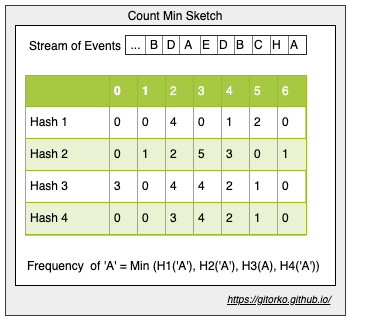

The diagram above was exported from draw.io. Its source (the exported page's mxGraphModel, read from the mxfile embedded in the PNG):
<mxGraphModel dx="922" dy="710" grid="1" gridSize="10" guides="1" tooltips="1" connect="1" arrows="1" fold="1" page="1" pageScale="1" pageWidth="500" pageHeight="1200" math="0" shadow="0">
  <root>
    <mxCell id="0" />
    <mxCell id="1" parent="0" />
    <mxCell id="-dS8DpMXHzoNrLKOhBZn-7" value="" style="rounded=0;whiteSpace=wrap;html=1;fillColor=#eeeeee;strokeColor=#36393d;" parent="1" vertex="1">
      <mxGeometry x="60" y="30" width="340" height="310" as="geometry" />
    </mxCell>
    <mxCell id="-dS8DpMXHzoNrLKOhBZn-6" value="" style="rounded=0;whiteSpace=wrap;html=1;" parent="1" vertex="1">
      <mxGeometry x="70" y="50" width="320" height="260" as="geometry" />
    </mxCell>
    <mxCell id="-dS8DpMXHzoNrLKOhBZn-2" value="&lt;table border=&quot;1&quot; width=&quot;100%&quot; cellpadding=&quot;4&quot; style=&quot;width: 100% ; height: 100% ; border-collapse: collapse&quot;&gt;&lt;tbody&gt;&lt;tr style=&quot;background-color: #a7c942 ; color: #ffffff ; border: 1px solid #98bf21&quot;&gt;&lt;th align=&quot;left&quot;&gt;&lt;br&gt;&lt;/th&gt;&lt;th align=&quot;left&quot;&gt;0&lt;/th&gt;&lt;th align=&quot;left&quot;&gt;1&lt;/th&gt;&lt;td&gt;2&lt;/td&gt;&lt;td&gt;3&lt;/td&gt;&lt;td&gt;4&lt;/td&gt;&lt;td&gt;5&lt;/td&gt;&lt;td&gt;6&lt;/td&gt;&lt;/tr&gt;&lt;tr style=&quot;border: 1px solid #98bf21&quot;&gt;&lt;td&gt;Hash 1&lt;/td&gt;&lt;td&gt;0&lt;/td&gt;&lt;td&gt;0&lt;/td&gt;&lt;td&gt;4&lt;/td&gt;&lt;td&gt;0&lt;/td&gt;&lt;td&gt;1&lt;/td&gt;&lt;td&gt;2&lt;/td&gt;&lt;td&gt;0&lt;/td&gt;&lt;/tr&gt;&lt;tr style=&quot;background-color: #eaf2d3 ; border: 1px solid #98bf21&quot;&gt;&lt;td&gt;Hash 2&lt;/td&gt;&lt;td&gt;0&lt;/td&gt;&lt;td&gt;1&lt;/td&gt;&lt;td&gt;2&lt;/td&gt;&lt;td&gt;5&lt;/td&gt;&lt;td&gt;3&lt;/td&gt;&lt;td&gt;0&lt;/td&gt;&lt;td&gt;1&lt;/td&gt;&lt;/tr&gt;&lt;tr style=&quot;border: 1px solid #98bf21&quot;&gt;&lt;td&gt;Hash 3&lt;/td&gt;&lt;td&gt;3&lt;/td&gt;&lt;td&gt;0&lt;/td&gt;&lt;td&gt;4&lt;/td&gt;&lt;td&gt;4&lt;/td&gt;&lt;td&gt;2&lt;/td&gt;&lt;td&gt;1&lt;/td&gt;&lt;td&gt;0&lt;/td&gt;&lt;/tr&gt;&lt;tr style=&quot;background-color: #eaf2d3 ; border: 1px solid #98bf21&quot;&gt;&lt;td&gt;Hash 4&lt;/td&gt;&lt;td&gt;0&lt;/td&gt;&lt;td&gt;0&lt;/td&gt;&lt;td&gt;3&lt;/td&gt;&lt;td&gt;4&lt;/td&gt;&lt;td&gt;2&lt;/td&gt;&lt;td&gt;1&lt;/td&gt;&lt;td&gt;0&lt;/td&gt;&lt;/tr&gt;&lt;/tbody&gt;&lt;/table&gt;" style="text;html=1;strokeColor=#c0c0c0;fillColor=#ffffff;overflow=fill;rounded=0;" parent="1" vertex="1">
      <mxGeometry x="80" y="100" width="280" height="160" as="geometry" />
    </mxCell>
    <mxCell id="-dS8DpMXHzoNrLKOhBZn-3" value="&lt;table border=&quot;1&quot; width=&quot;100%&quot; style=&quot;width: 100% ; height: 100% ; border-collapse: collapse&quot;&gt;&lt;tbody&gt;&lt;tr&gt;&lt;td align=&quot;center&quot;&gt;...&lt;/td&gt;&lt;td align=&quot;center&quot;&gt;B&lt;/td&gt;&lt;td align=&quot;center&quot;&gt;D&lt;/td&gt;&lt;td&gt;&amp;nbsp;A&lt;/td&gt;&lt;td&gt;E&lt;/td&gt;&lt;td&gt;D&lt;/td&gt;&lt;td&gt;B&lt;/td&gt;&lt;td&gt;C&lt;/td&gt;&lt;td&gt;H&lt;/td&gt;&lt;td&gt;A&lt;/td&gt;&lt;/tr&gt;&lt;/tbody&gt;&lt;/table&gt;" style="text;html=1;strokeColor=none;fillColor=none;overflow=fill;" parent="1" vertex="1">
      <mxGeometry x="180" y="60" width="180" height="20" as="geometry" />
    </mxCell>
    <mxCell id="-dS8DpMXHzoNrLKOhBZn-4" value="Frequency&amp;nbsp; of 'A' = Min (H1('A'), H2('A'), H3(A), H4('A'))" style="text;html=1;strokeColor=none;fillColor=none;align=left;verticalAlign=middle;whiteSpace=wrap;rounded=0;" parent="1" vertex="1">
      <mxGeometry x="80" y="280" width="360" height="20" as="geometry" />
    </mxCell>
    <mxCell id="-dS8DpMXHzoNrLKOhBZn-5" value="Stream of Events" style="text;html=1;strokeColor=none;fillColor=none;align=center;verticalAlign=middle;whiteSpace=wrap;rounded=0;" parent="1" vertex="1">
      <mxGeometry x="80" y="60" width="100" height="20" as="geometry" />
    </mxCell>
    <mxCell id="-dS8DpMXHzoNrLKOhBZn-8" value="Count Min Sketch" style="text;html=1;strokeColor=none;fillColor=none;align=center;verticalAlign=middle;whiteSpace=wrap;rounded=0;" parent="1" vertex="1">
      <mxGeometry x="180" y="30" width="100" height="20" as="geometry" />
    </mxCell>
    <UserObject label="&lt;font style=&quot;font-size: 10px&quot;&gt;&lt;i&gt;&lt;u&gt;https://gitorko.github.io/&lt;/u&gt;&lt;/i&gt;&lt;/font&gt;" link="https://gitorko.github.io/" id="-dS8DpMXHzoNrLKOhBZn-9">
      <mxCell style="text;html=1;" parent="1" vertex="1">
        <mxGeometry x="280" y="310" width="110" height="30" as="geometry" />
      </mxCell>
    </UserObject>
  </root>
</mxGraphModel>